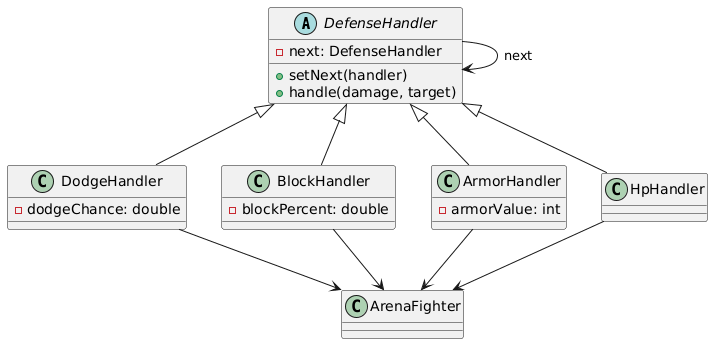

The diagram above was rendered by PlantUML. Its source (embedded in the PNG):
@startuml
abstract class DefenseHandler {
    - next: DefenseHandler
    + setNext(handler)
    + handle(damage, target)
}

class DodgeHandler {
    - dodgeChance: double
}

class BlockHandler {
    - blockPercent: double
}

class ArmorHandler {
    - armorValue: int
}

class HpHandler

class ArenaFighter

DefenseHandler <|-- DodgeHandler
DefenseHandler <|-- BlockHandler
DefenseHandler <|-- ArmorHandler
DefenseHandler <|-- HpHandler

DodgeHandler --> ArenaFighter
BlockHandler --> ArenaFighter
ArmorHandler --> ArenaFighter
HpHandler --> ArenaFighter

DefenseHandler --> DefenseHandler : next
@enduml